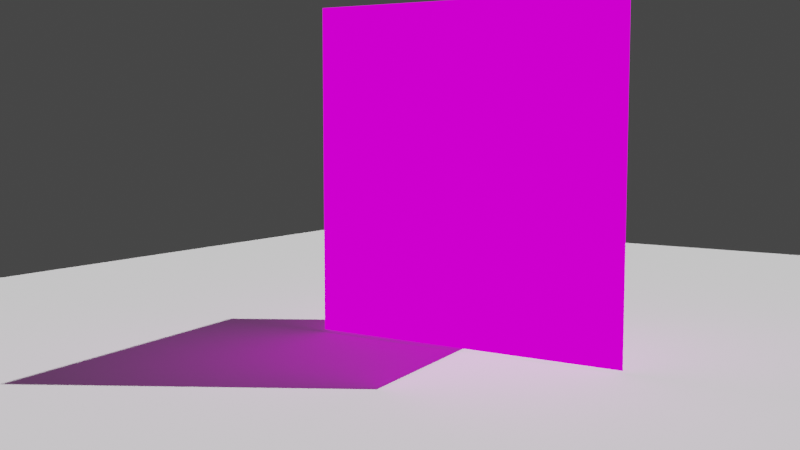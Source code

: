 # Source: explosion-simple.blend  (saved by Blender 2.83.19; exported with 4.5.12 LTS)
import bpy
from mathutils import Matrix  # noqa: F401  (used for matrix-valued properties, if any)

bpy.ops.wm.read_factory_settings(use_empty=True)
scene = bpy.context.scene
scene.name = 'Scene'

# ---- collections
col_collection = bpy.data.collections.new('Collection'); scene.collection.children.link(col_collection)
col_explode_sprite = bpy.data.collections.new('explode-sprite'); scene.collection.children.link(col_explode_sprite)

# ---- images (referenced by path relative to the original .blend; pixels are not part of the script)
import os
ASSET_DIR = os.environ.get("B2B_ASSET_DIR", "")  # directory of the original .blend (textures are referenced by path, not embedded)
HERE = os.path.dirname(os.path.abspath(__file__))  # packed textures are extracted next to this script under _unpacked/

def load_image(name, relpath, width, height, colorspace="sRGB"):
    """Load a texture the original file referenced (path relative to the .blend, or extracted next to this script)."""
    p = next((c for c in (os.path.join(HERE, relpath), os.path.join(ASSET_DIR, relpath)) if relpath and os.path.exists(c)), "")
    if p:
        img = bpy.data.images.load(p, check_existing=True)
        img.name = name
    else:  # same state as the original file: an image datablock whose file is absent (Cycles renders it pink)
        img = bpy.data.images.new(name, width, height)
        img.source = "FILE"
        img.filepath = "//" + (relpath or name)
    img.colorspace_settings.name = colorspace
    return img
img_0001_png_001 = load_image('0001.png.001', 'Textures/explosion-sprites/0001.png', 1024, 1024, 'sRGB')

# ---- materials (node trees are filled in below, after node groups)
mat_explosion = bpy.data.materials.new('explosion')
mat_explosion_shadow = bpy.data.materials.new('explosion_shadow')

# ---- material node trees
mat_explosion.use_nodes = True; mat_explosion.node_tree.nodes.clear()
_N = mat_explosion.node_tree.nodes; _L = mat_explosion.node_tree.links
n0 = _N.new('ShaderNodeEmission'); n0.name = 'Emission'; n0.location = (3, 327)
n1 = _N.new('ShaderNodeMixShader'); n1.name = 'Mix Shader'; n1.location = (170, 440)
n2 = _N.new('ShaderNodeOutputMaterial'); n2.name = 'Material Output'; n2.location = (330, 461)
n2.target = 'CYCLES'
n3 = _N.new('ShaderNodeBsdfTransparent'); n3.name = 'Transparent BSDF'; n3.location = (1, 450)
n4 = _N.new('ShaderNodeTexImage'); n4.name = 'Image Texture'; n4.location = (-279, 406)
n4.image = img_0001_png_001
n5 = _N.new('ShaderNodeOutputMaterial'); n5.name = 'Material Output.001'; n5.location = (0, 0)
n5.target = 'EEVEE'
n6 = _N.new('ShaderNodeMixShader'); n6.name = 'Mix Shader.001'; n6.location = (0, 0)
n6.label = 'Disable Shadow'
n6.hide = True
n7 = _N.new('ShaderNodeLightPath'); n7.name = 'Light Path'; n7.location = (0, 0)
n7.hide = True
n8 = _N.new('ShaderNodeBsdfTransparent'); n8.name = 'Transparent BSDF.001'; n8.location = (0, 0)
n8.hide = True
_L.new(n4.outputs[0], n0.inputs[0])
_L.new(n1.outputs[0], n2.inputs[0])
_L.new(n0.outputs[0], n1.inputs[2])
_L.new(n3.outputs[0], n1.inputs[1])
_L.new(n4.outputs[1], n1.inputs[0])
_L.new(n1.outputs[0], n6.inputs[1])
_L.new(n6.outputs[0], n5.inputs[0])
_L.new(n7.outputs[1], n6.inputs[0])
_L.new(n8.outputs[0], n6.inputs[2])
n2.is_active_output = True
mat_explosion_shadow.use_nodes = True; mat_explosion_shadow.node_tree.nodes.clear()
_N = mat_explosion_shadow.node_tree.nodes; _L = mat_explosion_shadow.node_tree.links
n0 = _N.new('ShaderNodeOutputMaterial'); n0.name = 'Material Output'; n0.location = (545, 453)
n1 = _N.new('ShaderNodeTexImage'); n1.name = 'Image Texture'; n1.location = (-313, 269)
n1.image = img_0001_png_001
n2 = _N.new('ShaderNodeEmission'); n2.name = 'Emission'; n2.location = (-48, 269)
n3 = _N.new('ShaderNodeMixShader'); n3.name = 'Mix Shader'; n3.location = (105, 386)
n4 = _N.new('ShaderNodeMixShader'); n4.name = 'Mix Shader.001'; n4.location = (325, 447)
n5 = _N.new('ShaderNodeBsdfTransparent'); n5.name = 'Transparent BSDF'; n5.location = (-49, 365)
n6 = _N.new('ShaderNodeBsdfTransparent'); n6.name = 'Transparent BSDF.001'; n6.location = (174, 210)
n7 = _N.new('ShaderNodeLightPath'); n7.name = 'Light Path'; n7.location = (-298, 617)
_L.new(n1.outputs[0], n2.inputs[0])
_L.new(n2.outputs[0], n3.inputs[2])
_L.new(n5.outputs[0], n3.inputs[1])
_L.new(n1.outputs[1], n3.inputs[0])
_L.new(n3.outputs[0], n4.inputs[1])
_L.new(n4.outputs[0], n0.inputs[0])
_L.new(n6.outputs[0], n4.inputs[2])
_L.new(n7.outputs[0], n4.inputs[0])
n0.is_active_output = True

# ---- world
world_world = bpy.data.worlds.new('World'); scene.world = world_world
world_world.use_nodes = True; world_world.node_tree.nodes.clear()
_N = world_world.node_tree.nodes; _L = world_world.node_tree.links
n0 = _N.new('ShaderNodeOutputWorld'); n0.name = 'World Output'; n0.location = (300, 300)
n1 = _N.new('ShaderNodeBackground'); n1.name = 'Background'; n1.location = (10, 300)
n1.inputs[0].default_value = (0.05088, 0.05088, 0.05088, 1.0)
_L.new(n1.outputs[0], n0.inputs[0])
n0.is_active_output = True
world_world.color = (0.05088, 0.05088, 0.05088)
world_world.use_sun_shadow = False
world_world.sun_shadow_jitter_overblur = 0.0

# ---- cameras
cam_camera = bpy.data.cameras.new('Camera')
cam_camera.clip_end = 100.0
cam_camera.ortho_scale = 7.314

# ---- lights
light_sun = bpy.data.lights.new('Sun', 'SUN')
light_sun.transmission_factor = 0.0
light_sun.energy = 4.0
light_sun.shadow_soft_size = 0.125

# ---- meshes
me_plane_034 = bpy.data.meshes.new('Plane.034')
me_plane_034.from_pydata([(-1.0, -1.0, 0.0), (1.0, -1.0, 0.0), (-1.0, 1.0, 0.0), (1.0, 1.0, 0.0)], [], [(0, 1, 3, 2)])
_uv = me_plane_034.uv_layers.new(name='UVMap')
_uv.uv.foreach_set('vector', [0.0, 0.0, 1.0, 0.0, 1.0, 1.0, 0.0, 1.0])
me_plane_034.use_remesh_fix_poles = True
me_plane_034.use_remesh_preserve_attributes = False
me_plane_034.use_mirror_vertex_groups = False
me_plane_034.update()
me_plane_001 = bpy.data.meshes.new('Plane.001')
me_plane_001.from_pydata([(-1.0, -1.0, 0.0), (1.0, -1.0, 0.0), (-1.0, 1.0, 0.0), (1.0, 1.0, 0.0)], [], [(0, 1, 3, 2)])
_uv = me_plane_001.uv_layers.new(name='UVMap')
_uv.uv.foreach_set('vector', [0.0, 0.0, 1.0, 0.0, 1.0, 1.0, 0.0, 1.0])
me_plane_001.materials.append(mat_explosion)
me_plane_001.use_remesh_fix_poles = True
me_plane_001.use_remesh_preserve_attributes = False
me_plane_001.use_mirror_vertex_groups = False
me_plane_001.update()
me_plane_033 = bpy.data.meshes.new('Plane.033')
me_plane_033.from_pydata([(-1.0, -1.0, 0.0), (1.0, -1.0, 0.0), (-1.0, 1.0, 0.0), (1.0, 1.0, 0.0)], [], [(0, 1, 3, 2)])
_uv = me_plane_033.uv_layers.new(name='UVMap')
_uv.uv.foreach_set('vector', [0.0, 0.0, 1.0, 0.0, 1.0, 1.0, 0.0, 1.0])
me_plane_033.materials.append(mat_explosion_shadow)
me_plane_033.use_remesh_fix_poles = True
me_plane_033.use_remesh_preserve_attributes = False
me_plane_033.use_mirror_vertex_groups = False
me_plane_033.update()

# ---- objects
ob_camera = bpy.data.objects.new('Camera', cam_camera)
ob_floor = bpy.data.objects.new('floor', me_plane_034)
ob_sun = bpy.data.objects.new('Sun', light_sun)
ob_explode_sprite_color = bpy.data.objects.new('explode-sprite-color', me_plane_001)
ob_explode_sprite_shadow = bpy.data.objects.new('explode-sprite-shadow', me_plane_033)

# ---- transforms, parenting, visibility, modifiers, constraints
ob_camera.location = (2.862, -5.896, 1.412)
ob_camera.rotation_euler = (1.465, -2.219e-06, 0.5915)
ob_camera.lock_rotations_4d = False
ob_camera.empty_display_type = 'ARROWS'
ob_camera.color = (0.0, 0.0, 0.0, 0.0)
ob_camera.display_type = 'WIRE'
ob_camera.lineart.crease_threshold = 0.0
ob_floor.location = (0.0, 0.0, 0.0)
ob_floor.scale = (4.992, 4.992, 4.992)
ob_floor.lineart.crease_threshold = 0.0
ob_sun.location = (4.27, 2.742, 5.714)
ob_sun.rotation_euler = (-0.6902, 0.3703, -0.6204)
ob_sun.lineart.crease_threshold = 0.0
ob_explode_sprite_color.location = (-0.3872, -0.4214, 1.015)
ob_explode_sprite_color.rotation_euler = (1.571, 0.0, 0.0)
ob_explode_sprite_color.visible_shadow = False
ob_explode_sprite_color.lineart.crease_threshold = 0.0
_c = ob_explode_sprite_color.constraints.new('LOCKED_TRACK'); _c.name = 'Locked Track'
_c.track_axis = 'TRACK_Z'
_c.lock_axis = 'LOCK_Y'
ob_explode_sprite_shadow.location = (-0.3872, -0.4214, 1.015)
ob_explode_sprite_shadow.rotation_euler = (1.571, -0.0, 1.687)
ob_explode_sprite_shadow.lineart.crease_threshold = 0.0
_c = ob_explode_sprite_shadow.constraints.new('LOCKED_TRACK'); _c.name = 'Locked Track'
_c.track_axis = 'TRACK_Z'
_c.lock_axis = 'LOCK_X'

# ---- collection membership
col_collection.objects.link(ob_camera)
col_collection.objects.link(ob_floor)
col_collection.objects.link(ob_sun)
col_explode_sprite.objects.link(ob_explode_sprite_color)
col_explode_sprite.objects.link(ob_explode_sprite_shadow)

# ---- scene / render settings (as saved in the file)
scene.camera = ob_camera
scene.frame_start = 1; scene.frame_end = 160; scene.frame_set(11)
scene.render.engine = 'BLENDER_EEVEE_NEXT'
scene.render.image_settings.file_format = 'FFMPEG'
scene.render.image_settings.color_mode = 'RGB'
scene.render.resolution_x = 960
scene.render.resolution_y = 540
scene.cycles.use_denoising = False
scene.cycles.samples = 128
scene.cycles.sampling_pattern = 'TABULATED_SOBOL'
scene.cycles.use_adaptive_sampling = False
scene.cycles.use_light_tree = False
scene.view_settings.view_transform = 'Filmic'
bpy.context.view_layer.update()
